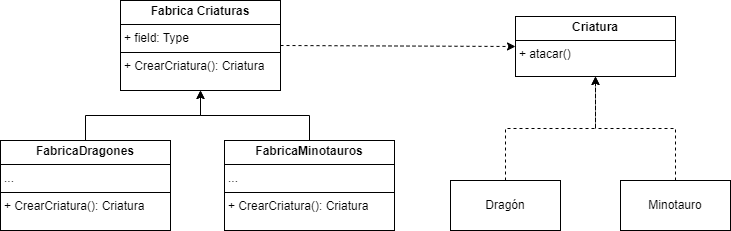

The diagram above was exported from draw.io. Its source (the exported page's mxGraphModel, read from the mxfile embedded in the PNG):
<mxGraphModel dx="1432" dy="706" grid="1" gridSize="10" guides="1" tooltips="1" connect="1" arrows="1" fold="1" page="1" pageScale="1" pageWidth="827" pageHeight="1169" math="0" shadow="0">
  <root>
    <mxCell id="0" />
    <mxCell id="1" parent="0" />
    <mxCell id="uPKztiwQd9z19qcX6G9j-1" value="&lt;p style=&quot;margin:0px;margin-top:4px;text-align:center;&quot;&gt;&lt;b&gt;Criatura&lt;/b&gt;&lt;/p&gt;&lt;hr size=&quot;1&quot; style=&quot;border-style:solid;&quot;&gt;&lt;p style=&quot;margin:0px;margin-left:4px;&quot;&gt;+ atacar()&lt;/p&gt;" style="verticalAlign=top;align=left;overflow=fill;html=1;whiteSpace=wrap;" vertex="1" parent="1">
      <mxGeometry x="535" y="146" width="160" height="60" as="geometry" />
    </mxCell>
    <mxCell id="uPKztiwQd9z19qcX6G9j-10" value="&lt;p style=&quot;margin:0px;margin-top:4px;text-align:center;&quot;&gt;&lt;b&gt;Fabrica Criaturas&lt;/b&gt;&lt;/p&gt;&lt;hr size=&quot;1&quot; style=&quot;border-style:solid;&quot;&gt;&lt;p style=&quot;margin:0px;margin-left:4px;&quot;&gt;+ field: Type&lt;/p&gt;&lt;hr size=&quot;1&quot; style=&quot;border-style:solid;&quot;&gt;&lt;p style=&quot;margin:0px;margin-left:4px;&quot;&gt;+ CrearCriatura():&amp;nbsp;&lt;span style=&quot;background-color: initial;&quot;&gt;Criatura&lt;/span&gt;&lt;br&gt;&lt;/p&gt;" style="verticalAlign=top;align=left;overflow=fill;html=1;whiteSpace=wrap;" vertex="1" parent="1">
      <mxGeometry x="140" y="130" width="160" height="90" as="geometry" />
    </mxCell>
    <mxCell id="uPKztiwQd9z19qcX6G9j-14" style="edgeStyle=orthogonalEdgeStyle;rounded=0;orthogonalLoop=1;jettySize=auto;html=1;" edge="1" parent="1" source="uPKztiwQd9z19qcX6G9j-11" target="uPKztiwQd9z19qcX6G9j-10">
      <mxGeometry relative="1" as="geometry" />
    </mxCell>
    <mxCell id="uPKztiwQd9z19qcX6G9j-11" value="&lt;p style=&quot;margin:0px;margin-top:4px;text-align:center;&quot;&gt;&lt;b&gt;FabricaDragones&lt;/b&gt;&lt;/p&gt;&lt;hr size=&quot;1&quot; style=&quot;border-style:solid;&quot;&gt;&lt;p style=&quot;margin:0px;margin-left:4px;&quot;&gt;...&lt;/p&gt;&lt;hr size=&quot;1&quot; style=&quot;border-style:solid;&quot;&gt;&lt;p style=&quot;margin:0px;margin-left:4px;&quot;&gt;+ CrearCriatura():&amp;nbsp;&lt;span style=&quot;background-color: initial;&quot;&gt;Criatura&lt;/span&gt;&lt;/p&gt;" style="verticalAlign=top;align=left;overflow=fill;html=1;whiteSpace=wrap;" vertex="1" parent="1">
      <mxGeometry x="20" y="270" width="170" height="90" as="geometry" />
    </mxCell>
    <mxCell id="uPKztiwQd9z19qcX6G9j-15" style="edgeStyle=orthogonalEdgeStyle;rounded=0;orthogonalLoop=1;jettySize=auto;html=1;entryX=0.5;entryY=1;entryDx=0;entryDy=0;" edge="1" parent="1" source="uPKztiwQd9z19qcX6G9j-13" target="uPKztiwQd9z19qcX6G9j-10">
      <mxGeometry relative="1" as="geometry" />
    </mxCell>
    <mxCell id="uPKztiwQd9z19qcX6G9j-13" value="&lt;p style=&quot;margin:0px;margin-top:4px;text-align:center;&quot;&gt;&lt;b&gt;FabricaMinotauros&lt;/b&gt;&lt;/p&gt;&lt;hr size=&quot;1&quot; style=&quot;border-style:solid;&quot;&gt;&lt;p style=&quot;margin:0px;margin-left:4px;&quot;&gt;...&lt;/p&gt;&lt;hr size=&quot;1&quot; style=&quot;border-style:solid;&quot;&gt;&lt;p style=&quot;margin:0px;margin-left:4px;&quot;&gt;+ CrearCriatura():&amp;nbsp;&lt;span style=&quot;background-color: initial;&quot;&gt;Criatura&lt;/span&gt;&lt;/p&gt;" style="verticalAlign=top;align=left;overflow=fill;html=1;whiteSpace=wrap;" vertex="1" parent="1">
      <mxGeometry x="244" y="270" width="170" height="90" as="geometry" />
    </mxCell>
    <mxCell id="uPKztiwQd9z19qcX6G9j-18" style="edgeStyle=orthogonalEdgeStyle;rounded=0;orthogonalLoop=1;jettySize=auto;html=1;dashed=1;exitX=0.5;exitY=0;exitDx=0;exitDy=0;" edge="1" parent="1" source="uPKztiwQd9z19qcX6G9j-16" target="uPKztiwQd9z19qcX6G9j-1">
      <mxGeometry relative="1" as="geometry">
        <mxPoint x="520" y="270" as="sourcePoint" />
      </mxGeometry>
    </mxCell>
    <mxCell id="uPKztiwQd9z19qcX6G9j-16" value="Dragón" style="html=1;whiteSpace=wrap;" vertex="1" parent="1">
      <mxGeometry x="470" y="310" width="110" height="50" as="geometry" />
    </mxCell>
    <mxCell id="uPKztiwQd9z19qcX6G9j-19" style="edgeStyle=orthogonalEdgeStyle;rounded=0;orthogonalLoop=1;jettySize=auto;html=1;entryX=0.5;entryY=1;entryDx=0;entryDy=0;dashed=1;" edge="1" parent="1" source="uPKztiwQd9z19qcX6G9j-17" target="uPKztiwQd9z19qcX6G9j-1">
      <mxGeometry relative="1" as="geometry" />
    </mxCell>
    <mxCell id="uPKztiwQd9z19qcX6G9j-17" value="Minotauro" style="html=1;whiteSpace=wrap;" vertex="1" parent="1">
      <mxGeometry x="640" y="310" width="110" height="50" as="geometry" />
    </mxCell>
    <mxCell id="uPKztiwQd9z19qcX6G9j-20" value="" style="endArrow=classic;html=1;rounded=0;exitX=1;exitY=0.5;exitDx=0;exitDy=0;entryX=0;entryY=0.5;entryDx=0;entryDy=0;dashed=1;" edge="1" parent="1" source="uPKztiwQd9z19qcX6G9j-10" target="uPKztiwQd9z19qcX6G9j-1">
      <mxGeometry width="50" height="50" relative="1" as="geometry">
        <mxPoint x="390" y="390" as="sourcePoint" />
        <mxPoint x="440" y="340" as="targetPoint" />
      </mxGeometry>
    </mxCell>
  </root>
</mxGraphModel>